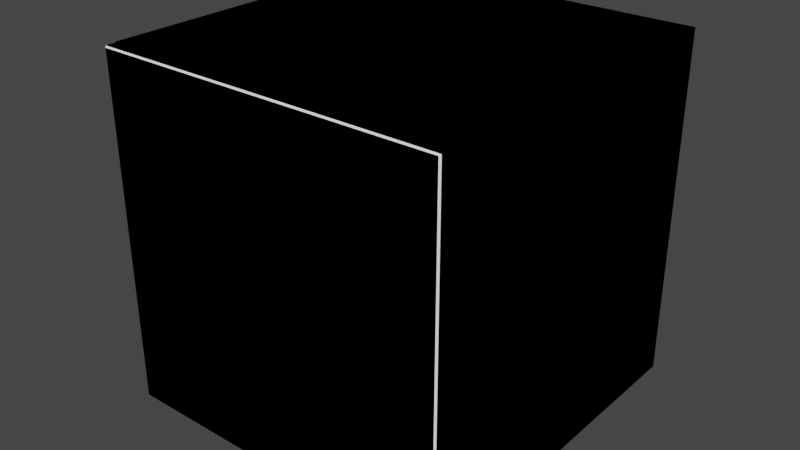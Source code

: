 # Source: Cabinet.blend  (saved by Blender 3.5.10; exported with 4.5.12 LTS)
import bpy
from mathutils import Matrix  # noqa: F401  (used for matrix-valued properties, if any)

bpy.ops.wm.read_factory_settings(use_empty=True)
scene = bpy.context.scene
scene.name = 'Scene'

# ---- collections
col_collection = bpy.data.collections.new('Collection'); scene.collection.children.link(col_collection)

# ---- materials (node trees are filled in below, after node groups)
mat_black = bpy.data.materials.new('Black')
mat_black.use_transparent_shadow = False
mat_black_001 = bpy.data.materials.new('Black.001')
mat_black_001.use_transparent_shadow = False
mat_black_001.diffuse_color = (0.0, 0.0, 0.0, 1.0)
mat_white = bpy.data.materials.new('White')
mat_white.use_transparent_shadow = False
mat_white.diffuse_color = (1.0, 1.0, 1.0, 1.0)
mat_white.roughness = 0.0
mat_white.specular_intensity = 0.0
mat_handle_material = bpy.data.materials.new('Handle_material')
mat_handle_material.use_transparent_shadow = False
mat_handle_material.diffuse_color = (0.733, 0.779, 0.8, 1.0)

# ---- material node trees
mat_black.use_nodes = True; mat_black.node_tree.nodes.clear()
_N = mat_black.node_tree.nodes; _L = mat_black.node_tree.links
n0 = _N.new('ShaderNodeBsdfPrincipled'); n0.name = 'Principled BSDF'; n0.location = (10, 300)
n0.distribution = 'GGX'
n0.subsurface_method = 'RANDOM_WALK_SKIN'
n0.inputs[3].default_value = 1.45
n0.inputs[27].default_value = (0.0, 0.0, 0.0, 1.0)
n0.inputs[28].default_value = 1.0
n1 = _N.new('ShaderNodeOutputMaterial'); n1.name = 'Material Output'; n1.location = (1100, 160)
n2 = _N.new('ShaderNodeBsdfDiffuse'); n2.name = 'Diffuse BSDF'; n2.location = (200, 320)
n3 = _N.new('ShaderNodeBsdfAnisotropic'); n3.name = 'Glossy_0'; n3.location = (200, 0)
n3.distribution = 'GGX'
n4 = _N.new('ShaderNodeMixShader'); n4.name = 'Mix_0'; n4.location = (500, 160)
n4.inputs[0].default_value = 0.1
_L.new(n2.outputs[0], n4.inputs[1])
_L.new(n3.outputs[0], n4.inputs[2])
_L.new(n4.outputs[0], n1.inputs[0])
n1.is_active_output = True
mat_handle_material.use_nodes = True; mat_handle_material.node_tree.nodes.clear()
_N = mat_handle_material.node_tree.nodes; _L = mat_handle_material.node_tree.links
n0 = _N.new('ShaderNodeBsdfPrincipled'); n0.name = 'Principled BSDF'; n0.location = (10, 300)
n0.distribution = 'GGX'
n0.subsurface_method = 'RANDOM_WALK_SKIN'
n0.inputs[3].default_value = 1.45
n0.inputs[27].default_value = (0.0, 0.0, 0.0, 1.0)
n0.inputs[28].default_value = 1.0
n1 = _N.new('ShaderNodeBsdfAnisotropic'); n1.name = 'Glossy_0'; n1.location = (700, 160)
n1.distribution = 'GGX'
n1.inputs[1].default_value = 0.02
_L.new(n1.outputs[0], n1.inputs[0])

# ---- world
world_world = bpy.data.worlds.new('World'); scene.world = world_world
world_world.use_nodes = True; world_world.node_tree.nodes.clear()
_N = world_world.node_tree.nodes; _L = world_world.node_tree.links
n0 = _N.new('ShaderNodeOutputWorld'); n0.name = 'World Output'; n0.location = (300, 300)
n1 = _N.new('ShaderNodeBackground'); n1.name = 'Background'; n1.location = (10, 300)
n1.inputs[0].default_value = (0.05088, 0.05088, 0.05088, 1.0)
_L.new(n1.outputs[0], n0.inputs[0])
n0.is_active_output = True
world_world.color = (0.05088, 0.05088, 0.05088)
world_world.use_sun_shadow = False
world_world.sun_shadow_jitter_overblur = 0.0

# ---- meshes
me_cabinet1_002 = bpy.data.meshes.new('Cabinet1.002')
me_cabinet1_002.from_pydata([(0.0, 0.0, 0.0), (0.0, -0.59, 0.0), (0.0, -0.59, 0.7), (0.0, 0.0, 0.7), (0.6, 0.0, 0.0), (0.6, -0.59, 0.0), (0.6, -0.59, 0.7), (0.6, 0.0, 0.7), (0.018, -0.018, 0.018), (0.018, -0.59, 0.018), (0.018, -0.59, 0.682), (0.018, -0.018, 0.682), (0.582, -0.018, 0.018), (0.582, -0.59, 0.018), (0.582, -0.59, 0.682), (0.582, -0.018, 0.682), (0.018, -0.018, 0.35), (0.018, -0.59, 0.35), (0.018, -0.59, 0.332), (0.018, -0.018, 0.332), (0.582, -0.018, 0.35), (0.582, -0.59, 0.35), (0.582, -0.59, 0.332), (0.582, -0.018, 0.332)], [], [(0, 1, 2, 3), (4, 7, 6, 5), (0, 3, 7, 4), (0, 4, 5, 1), (3, 2, 6, 7), (8, 11, 10, 9), (12, 13, 14, 15), (8, 12, 15, 11), (8, 9, 13, 12), (11, 15, 14, 10), (1, 9, 10, 2), (2, 10, 14, 6), (6, 14, 13, 5), (5, 13, 9, 1), (16, 19, 18, 17), (20, 21, 22, 23), (16, 20, 23, 19)])
me_cabinet1_002.polygons.foreach_set('material_index', [1, 1, 1, 1, 1, 1, 1, 1, 1, 1, 1, 1, 1, 1, 1, 1, 1])
me_cabinet1_002.materials.append(mat_black)
me_cabinet1_002.materials.append(mat_black_001)
me_cabinet1_002.update()
me_cabinet1_door_004 = bpy.data.meshes.new('Cabinet1_Door.004')
me_cabinet1_door_004.from_pydata([(-0.001257, 0.01803, -0.3385), (-0.001257, 0.01803, 0.3595), (-0.6003, 0.01803, -0.3385), (-0.6003, 0.01803, 0.3595), (-0.003757, 2.653e-05, -0.336), (-0.001257, 0.002527, -0.3385), (-0.003757, 2.653e-05, 0.357), (-0.001257, 0.002527, 0.3595), (-0.5978, 2.653e-05, -0.336), (-0.6003, 0.002527, -0.3385), (-0.5978, 2.653e-05, 0.357), (-0.6003, 0.002527, 0.3595)], [], [(4, 6, 10, 8), (0, 1, 7, 5), (2, 9, 11, 3), (0, 2, 3, 1), (1, 3, 11, 7), (5, 7, 6, 4), (8, 10, 11, 9), (4, 8, 9, 5), (7, 11, 10, 6), (0, 5, 9, 2)])
me_cabinet1_door_004.polygons.foreach_set('material_index', [1, 1, 1, 1, 1, 0, 0, 0, 0, 1])
me_cabinet1_door_004.materials.append(mat_white)
me_cabinet1_door_004.materials.append(mat_black_001)
me_cabinet1_door_004.update()
me_handle_002 = bpy.data.meshes.new('Handle.002')
me_handle_002.from_pydata([(0.05905, -0.02511, 0.003771), (0.06006, -0.02732, 0.002886), (0.06073, -0.0288, 0.001562), (0.06097, -0.02932, -1.396e-08), (0.06073, -0.0288, -0.001562), (0.06006, -0.02732, -0.002886), (0.05905, -0.02511, -0.003771), (0.05787, -0.0225, -0.004081), (0.05668, -0.0199, -0.003771), (0.05567, -0.01769, -0.002886), (0.055, -0.01621, -0.001562), (0.05476, -0.01569, -1.521e-08), (0.055, -0.01621, 0.001562), (0.05567, -0.01769, 0.002886), (0.05668, -0.0199, 0.003771), (0.05787, -0.0225, 0.004081), (0.06314, -0.02245, 0.003771), (0.06484, -0.02418, 0.002886), (0.06598, -0.02533, 0.001562), (0.06638, -0.02574, -1.396e-08), (0.06598, -0.02533, -0.001562), (0.06484, -0.02418, -0.002886), (0.06314, -0.02245, -0.003771), (0.06113, -0.0204, -0.004081), (0.05912, -0.01836, -0.003771), (0.05742, -0.01663, -0.002886), (0.05628, -0.01548, -0.001562), (0.05588, -0.01507, -1.521e-08), (0.05628, -0.01548, 0.001562), (0.05742, -0.01663, 0.002886), (0.05912, -0.01836, 0.003771), (0.06113, -0.0204, 0.004081), (0.06761, -0.01468, 0.003262), (0.07003, -0.01477, 0.002497), (0.07166, -0.01484, 0.001351), (0.07223, -0.01486, -1.36e-08), (0.07166, -0.01484, -0.001351), (0.07003, -0.01477, -0.002497), (0.06761, -0.01468, -0.003262), (0.06474, -0.01457, -0.003531), (0.06188, -0.01447, -0.003262), (0.05945, -0.01437, -0.002497), (0.05783, -0.01431, -0.001351), (0.05726, -0.01429, -1.467e-08), (0.05783, -0.01431, 0.001351), (0.05945, -0.01437, 0.002497), (0.06188, -0.01447, 0.003262), (0.06474, -0.01457, 0.003531), (0.06761, 6.544e-08, 0.003262), (0.07003, 6.538e-08, 0.002497), (0.07166, 6.529e-08, 0.001351), (0.07223, 6.519e-08, -1.472e-08), (0.07166, 6.509e-08, -0.001351), (0.07003, 6.5e-08, -0.002497), (0.06761, 6.495e-08, -0.003262), (0.06474, 6.493e-08, -0.003531), (0.06188, 6.495e-08, -0.003262), (0.05945, 6.5e-08, -0.002497), (0.05783, 6.509e-08, -0.001351), (0.05726, 6.519e-08, -1.575e-08), (0.05783, 6.529e-08, 0.001351), (0.05945, 6.538e-08, 0.002497), (0.06188, 6.544e-08, 0.003262), (0.06474, 6.546e-08, 0.003531), (-0.05905, -0.02511, 0.003771), (-0.06006, -0.02732, 0.002886), (-0.06073, -0.0288, 0.001562), (-0.06097, -0.02932, -1.396e-08), (-0.06073, -0.0288, -0.001562), (-0.06006, -0.02732, -0.002886), (-0.05905, -0.02511, -0.003771), (-0.05787, -0.0225, -0.004081), (-0.05668, -0.0199, -0.003771), (-0.05567, -0.01769, -0.002886), (-0.055, -0.01621, -0.001562), (-0.05476, -0.01569, -1.521e-08), (-0.055, -0.01621, 0.001562), (-0.05567, -0.01769, 0.002886), (-0.05668, -0.0199, 0.003771), (-0.05787, -0.0225, 0.004081), (-3.725e-09, -0.0225, 0.004081), (-3.725e-09, -0.01964, 0.003771), (-3.725e-09, -0.01721, 0.002886), (-3.725e-09, -0.01559, 0.001562), (-3.725e-09, -0.01502, -1.539e-08), (-3.725e-09, -0.01559, -0.001562), (-3.725e-09, -0.01721, -0.002886), (-3.725e-09, -0.01964, -0.003771), (-3.725e-09, -0.0225, -0.004081), (-3.725e-09, -0.02537, -0.003771), (-3.725e-09, -0.0278, -0.002886), (-3.725e-09, -0.02942, -0.001562), (-3.725e-09, -0.02999, -1.391e-08), (-3.725e-09, -0.02942, 0.001562), (-3.725e-09, -0.0278, 0.002886), (-3.725e-09, -0.02537, 0.003771), (-0.06314, -0.02245, 0.003771), (-0.06484, -0.02418, 0.002886), (-0.06598, -0.02533, 0.001562), (-0.06638, -0.02574, -1.396e-08), (-0.06598, -0.02533, -0.001562), (-0.06484, -0.02418, -0.002886), (-0.06314, -0.02245, -0.003771), (-0.06113, -0.0204, -0.004081), (-0.05912, -0.01836, -0.003771), (-0.05742, -0.01663, -0.002886), (-0.05628, -0.01548, -0.001562), (-0.05588, -0.01507, -1.521e-08), (-0.05628, -0.01548, 0.001562), (-0.05742, -0.01663, 0.002886), (-0.05912, -0.01836, 0.003771), (-0.06113, -0.0204, 0.004081), (-0.06761, -0.01468, 0.003262), (-0.07003, -0.01477, 0.002497), (-0.07166, -0.01484, 0.001351), (-0.07223, -0.01486, -1.36e-08), (-0.07166, -0.01484, -0.001351), (-0.07003, -0.01477, -0.002497), (-0.06761, -0.01468, -0.003262), (-0.06474, -0.01457, -0.003531), (-0.06188, -0.01447, -0.003262), (-0.05945, -0.01437, -0.002497), (-0.05783, -0.01431, -0.001351), (-0.05726, -0.01429, -1.467e-08), (-0.05783, -0.01431, 0.001351), (-0.05945, -0.01437, 0.002497), (-0.06188, -0.01447, 0.003262), (-0.06474, -0.01457, 0.003531), (-0.06761, 6.544e-08, 0.003262), (-0.07003, 6.538e-08, 0.002497), (-0.07166, 6.529e-08, 0.001351), (-0.07223, 6.519e-08, -1.472e-08), (-0.07166, 6.509e-08, -0.001351), (-0.07003, 6.5e-08, -0.002497), (-0.06761, 6.495e-08, -0.003262), (-0.06474, 6.493e-08, -0.003531), (-0.06188, 6.495e-08, -0.003262), (-0.05945, 6.5e-08, -0.002497), (-0.05783, 6.509e-08, -0.001351), (-0.05726, 6.519e-08, -1.575e-08), (-0.05783, 6.529e-08, 0.001351), (-0.05945, 6.538e-08, 0.002497), (-0.06188, 6.544e-08, 0.003262), (-0.06474, 6.546e-08, 0.003531)], [], [(90, 89, 6, 5), (88, 87, 8, 7), (86, 85, 10, 9), (84, 83, 12, 11), (80, 95, 0, 15), (82, 81, 14, 13), (93, 92, 3, 2), (91, 90, 5, 4), (89, 88, 7, 6), (87, 86, 9, 8), (85, 84, 11, 10), (95, 94, 1, 0), (83, 82, 13, 12), (94, 93, 2, 1), (81, 80, 15, 14), (92, 91, 4, 3), (2, 3, 19, 18), (13, 14, 30, 29), (15, 0, 16, 31), (11, 12, 28, 27), (9, 10, 26, 25), (7, 8, 24, 23), (5, 6, 22, 21), (3, 4, 20, 19), (14, 15, 31, 30), (1, 2, 18, 17), (12, 13, 29, 28), (0, 1, 17, 16), (10, 11, 27, 26), (8, 9, 25, 24), (6, 7, 23, 22), (4, 5, 21, 20), (19, 20, 36, 35), (30, 31, 47, 46), (17, 18, 34, 33), (28, 29, 45, 44), (16, 17, 33, 32), (26, 27, 43, 42), (24, 25, 41, 40), (22, 23, 39, 38), (20, 21, 37, 36), (18, 19, 35, 34), (29, 30, 46, 45), (31, 16, 32, 47), (27, 28, 44, 43), (25, 26, 42, 41), (23, 24, 40, 39), (21, 22, 38, 37), (36, 37, 53, 52), (34, 35, 51, 50), (45, 46, 62, 61), (47, 32, 48, 63), (43, 44, 60, 59), (41, 42, 58, 57), (39, 40, 56, 55), (37, 38, 54, 53), (35, 36, 52, 51), (46, 47, 63, 62), (33, 34, 50, 49), (44, 45, 61, 60), (32, 33, 49, 48), (42, 43, 59, 58), (40, 41, 57, 56), (38, 39, 55, 54), (90, 69, 70, 89), (88, 71, 72, 87), (86, 73, 74, 85), (84, 75, 76, 83), (80, 79, 64, 95), (82, 77, 78, 81), (93, 66, 67, 92), (91, 68, 69, 90), (89, 70, 71, 88), (87, 72, 73, 86), (85, 74, 75, 84), (95, 64, 65, 94), (83, 76, 77, 82), (94, 65, 66, 93), (81, 78, 79, 80), (92, 67, 68, 91), (66, 98, 99, 67), (77, 109, 110, 78), (79, 111, 96, 64), (75, 107, 108, 76), (73, 105, 106, 74), (71, 103, 104, 72), (69, 101, 102, 70), (67, 99, 100, 68), (78, 110, 111, 79), (65, 97, 98, 66), (76, 108, 109, 77), (64, 96, 97, 65), (74, 106, 107, 75), (72, 104, 105, 73), (70, 102, 103, 71), (68, 100, 101, 69), (99, 115, 116, 100), (110, 126, 127, 111), (97, 113, 114, 98), (108, 124, 125, 109), (96, 112, 113, 97), (106, 122, 123, 107), (104, 120, 121, 105), (102, 118, 119, 103), (100, 116, 117, 101), (98, 114, 115, 99), (109, 125, 126, 110), (111, 127, 112, 96), (107, 123, 124, 108), (105, 121, 122, 106), (103, 119, 120, 104), (101, 117, 118, 102), (116, 132, 133, 117), (114, 130, 131, 115), (125, 141, 142, 126), (127, 143, 128, 112), (123, 139, 140, 124), (121, 137, 138, 122), (119, 135, 136, 120), (117, 133, 134, 118), (115, 131, 132, 116), (126, 142, 143, 127), (113, 129, 130, 114), (124, 140, 141, 125), (112, 128, 129, 113), (122, 138, 139, 123), (120, 136, 137, 121), (118, 134, 135, 119)])
me_handle_002.polygons.foreach_set('use_smooth', [True] * 128)
me_handle_002.materials.append(mat_handle_material)
me_handle_002.update()

# ---- objects
ob_cabinet1 = bpy.data.objects.new('Cabinet1', me_cabinet1_002)
ob_cabinet1_door = bpy.data.objects.new('Cabinet1_Door', me_cabinet1_door_004)
ob_handle = bpy.data.objects.new('Handle', me_handle_002)

# ---- transforms, parenting, visibility, modifiers, constraints
ob_cabinet1.location = (0.2519, -0.6871, 0.16)
ob_cabinet1.scale = (1.0, 1.0, 0.857)
ob_cabinet1_door.parent = ob_cabinet1
ob_cabinet1_door.location = (0.6003, -0.609, 0.3388)
ob_cabinet1_door.lock_rotation = (True, True, False)
ob_handle.parent = ob_cabinet1_door
ob_handle.matrix_parent_inverse = Matrix(((1.0, -0.0, -0.0, -0.8522), (-0.0, 1.0, 0.0, 1.296), (-0.0, -0.0, 1.0, -0.4988), (-0.0, 0.0, -0.0, 1.0)))
ob_handle.location = (0.306, -1.296, 0.4974)
ob_handle.rotation_euler = (-0.0, 1.571, 0.0)
_m = ob_handle.modifiers.new('Subdivision', 'SUBSURF')
_m.levels = 2

# ---- collection membership
col_collection.objects.link(ob_cabinet1)
col_collection.objects.link(ob_cabinet1_door)
col_collection.objects.link(ob_handle)

# ---- scene / render settings (as saved in the file)
scene.frame_start = 1; scene.frame_end = 250; scene.frame_set(2)
scene.render.engine = 'BLENDER_EEVEE_NEXT'
scene.cycles.sampling_pattern = 'TABULATED_SOBOL'
scene.view_settings.view_transform = 'Filmic'
bpy.context.view_layer.update()

# ---- added for rendering (the .blend has no active camera and no usable light): camera, sun
cam_auto = bpy.data.cameras.new('AutoCamera')
cam_auto.lens = 50.0
cam_auto.sensor_width = 36.0
cam_auto.clip_end = 1000.0
ob_auto_camera = bpy.data.objects.new('AutoCamera', cam_auto)
scene.collection.objects.link(ob_auto_camera)
ob_auto_camera.location = (1.53468, -2.18587, 1.24614)
ob_auto_camera.rotation_euler = (1.09748, -7.21219e-08, 0.694738)
scene.camera = ob_auto_camera
light_auto_sun = bpy.data.lights.new('AutoSun', 'SUN')
light_auto_sun.energy = 3.0
light_auto_sun.angle = 0.0523599
ob_auto_sun = bpy.data.objects.new('AutoSun', light_auto_sun)
scene.collection.objects.link(ob_auto_sun)
ob_auto_sun.rotation_euler = (0.872665, 0.174533, 0.523599)
bpy.context.view_layer.update()
